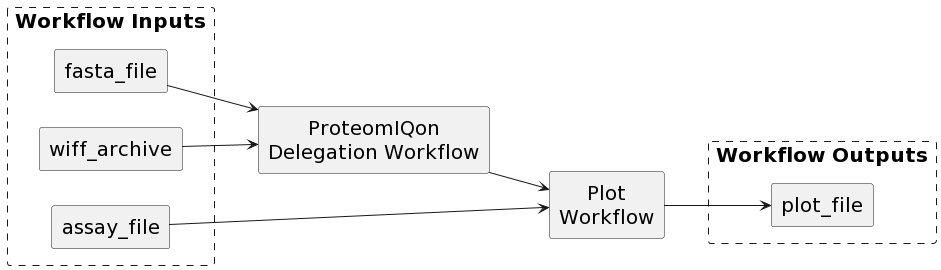

The diagram above was rendered by PlantUML. Its source (embedded in the PNG):
@startuml
left to right direction 
skinparam linetype polyline 
skinparam agentFontSize 20 
skinparam cloudFontSize 20 
skinparam fileFontSize 20 
skinparam rectangleFontSize 20 
skinparam defaultTextAlignment center
rectangle "Workflow Inputs" #line.dashed {
agent "wiff_archive" as input3
agent "fasta_file" as input1
agent "assay_file" as input2 
} 
rectangle "Workflow Outputs" #line.dashed { 
agent "plot_file" as history 
} 
agent "ProteomIQon\nDelegation Workflow" as pre 
agent "Plot\nWorkflow" as exec 
input1 --> pre
input3 -> pre
input2 -> exec
pre --> exec
exec --> history
@enduml